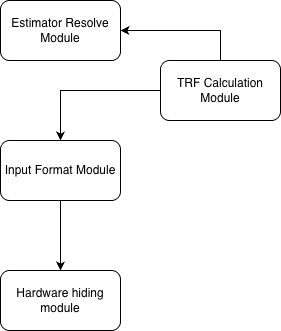

The diagram above was exported from draw.io. Its source (the exported page's mxGraphModel, read from the mxfile embedded in the PNG):
<mxGraphModel dx="586" dy="692" grid="1" gridSize="10" guides="1" tooltips="1" connect="1" arrows="1" fold="1" page="1" pageScale="1" pageWidth="827" pageHeight="1169" math="0" shadow="0">
  <root>
    <mxCell id="0" />
    <mxCell id="1" parent="0" />
    <mxCell id="eu-QIdIAApoNzrqpC0bG-2" parent="1" style="rounded=1;whiteSpace=wrap;html=1;" value="Hardware hiding module" vertex="1">
      <mxGeometry height="60" width="120" x="240" y="370" as="geometry" />
    </mxCell>
    <mxCell id="eu-QIdIAApoNzrqpC0bG-4" edge="1" parent="1" source="eu-QIdIAApoNzrqpC0bG-3" style="edgeStyle=orthogonalEdgeStyle;rounded=0;orthogonalLoop=1;jettySize=auto;html=1;" target="eu-QIdIAApoNzrqpC0bG-2" value="">
      <mxGeometry relative="1" as="geometry" />
    </mxCell>
    <mxCell id="eu-QIdIAApoNzrqpC0bG-3" parent="1" style="rounded=1;whiteSpace=wrap;html=1;" value="Input Format Module" vertex="1">
      <mxGeometry height="60" width="120" x="240" y="240" as="geometry" />
    </mxCell>
    <mxCell id="eu-QIdIAApoNzrqpC0bG-7" edge="1" parent="1" source="eu-QIdIAApoNzrqpC0bG-5" style="edgeStyle=orthogonalEdgeStyle;rounded=0;orthogonalLoop=1;jettySize=auto;html=1;" target="eu-QIdIAApoNzrqpC0bG-6" value="">
      <mxGeometry relative="1" as="geometry">
        <Array as="points">
          <mxPoint x="460" y="130" />
        </Array>
      </mxGeometry>
    </mxCell>
    <mxCell id="eu-QIdIAApoNzrqpC0bG-8" edge="1" parent="1" source="eu-QIdIAApoNzrqpC0bG-5" style="edgeStyle=orthogonalEdgeStyle;rounded=0;orthogonalLoop=1;jettySize=auto;html=1;entryX=0.5;entryY=0;entryDx=0;entryDy=0;" target="eu-QIdIAApoNzrqpC0bG-3">
      <mxGeometry relative="1" as="geometry" />
    </mxCell>
    <mxCell id="eu-QIdIAApoNzrqpC0bG-5" parent="1" style="rounded=1;whiteSpace=wrap;html=1;" value="TRF Calculation Module" vertex="1">
      <mxGeometry height="60" width="120" x="400" y="160" as="geometry" />
    </mxCell>
    <mxCell id="eu-QIdIAApoNzrqpC0bG-6" parent="1" style="rounded=1;whiteSpace=wrap;html=1;" value="Estimator Resolve Module" vertex="1">
      <mxGeometry height="60" width="120" x="240" y="100" as="geometry" />
    </mxCell>
  </root>
</mxGraphModel>